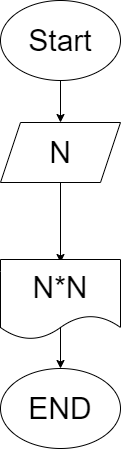

The diagram above was exported from draw.io. Its source (the exported page's mxGraphModel, read from the mxfile embedded in the PNG):
<mxGraphModel dx="1370" dy="417" grid="0" gridSize="10" guides="1" tooltips="1" connect="1" arrows="1" fold="1" page="0" pageScale="1" pageWidth="850" pageHeight="1100" math="0" shadow="0">
  <root>
    <mxCell id="0" />
    <mxCell id="1" parent="0" />
    <mxCell id="4" value="" style="edgeStyle=none;html=1;fontSize=30;" edge="1" parent="1" source="2" target="3">
      <mxGeometry relative="1" as="geometry" />
    </mxCell>
    <mxCell id="2" value="&lt;font style=&quot;font-size: 30px;&quot;&gt;Start&lt;/font&gt;" style="ellipse;whiteSpace=wrap;html=1;" vertex="1" parent="1">
      <mxGeometry x="279" y="15" width="120" height="80" as="geometry" />
    </mxCell>
    <mxCell id="6" value="" style="edgeStyle=none;html=1;fontSize=30;" edge="1" parent="1" source="3">
      <mxGeometry relative="1" as="geometry">
        <mxPoint x="339" y="277" as="targetPoint" />
      </mxGeometry>
    </mxCell>
    <mxCell id="3" value="&lt;font style=&quot;font-size: 30px;&quot;&gt;N&lt;/font&gt;" style="shape=parallelogram;perimeter=parallelogramPerimeter;whiteSpace=wrap;html=1;fixedSize=1;" vertex="1" parent="1">
      <mxGeometry x="279" y="137" width="120" height="60" as="geometry" />
    </mxCell>
    <mxCell id="10" value="" style="edgeStyle=none;html=1;fontSize=30;" edge="1" parent="1" target="9">
      <mxGeometry relative="1" as="geometry">
        <mxPoint x="339" y="337" as="sourcePoint" />
      </mxGeometry>
    </mxCell>
    <mxCell id="9" value="END" style="ellipse;whiteSpace=wrap;html=1;fontSize=30;" vertex="1" parent="1">
      <mxGeometry x="279" y="383" width="120" height="80" as="geometry" />
    </mxCell>
    <mxCell id="11" value="N*N" style="shape=document;whiteSpace=wrap;html=1;boundedLbl=1;fontSize=30;" vertex="1" parent="1">
      <mxGeometry x="279" y="274" width="120" height="80" as="geometry" />
    </mxCell>
  </root>
</mxGraphModel>